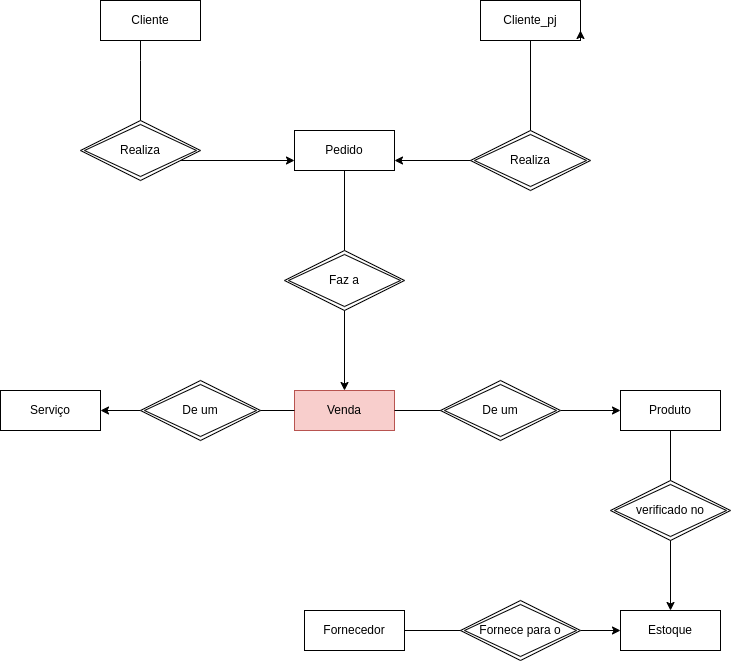

The diagram above was exported from draw.io. Its source (the exported page's mxGraphModel, read from the mxfile embedded in the PNG):
<mxGraphModel dx="942" dy="706" grid="1" gridSize="10" guides="1" tooltips="1" connect="1" arrows="1" fold="1" page="1" pageScale="1" pageWidth="827" pageHeight="1169" math="0" shadow="0">
  <root>
    <mxCell id="0" />
    <mxCell id="1" parent="0" />
    <mxCell id="o7ER6DBBhqOx2T6I-HBV-50" style="edgeStyle=orthogonalEdgeStyle;rounded=0;orthogonalLoop=1;jettySize=auto;html=1;" edge="1" parent="1" source="o7ER6DBBhqOx2T6I-HBV-1" target="o7ER6DBBhqOx2T6I-HBV-3">
      <mxGeometry relative="1" as="geometry" />
    </mxCell>
    <mxCell id="o7ER6DBBhqOx2T6I-HBV-1" value="Produto" style="whiteSpace=wrap;html=1;align=center;" vertex="1" parent="1">
      <mxGeometry x="640" y="550" width="100" height="40" as="geometry" />
    </mxCell>
    <mxCell id="o7ER6DBBhqOx2T6I-HBV-2" value="Serviço" style="whiteSpace=wrap;html=1;align=center;" vertex="1" parent="1">
      <mxGeometry x="20" y="550" width="100" height="40" as="geometry" />
    </mxCell>
    <mxCell id="o7ER6DBBhqOx2T6I-HBV-3" value="Estoque" style="whiteSpace=wrap;html=1;align=center;" vertex="1" parent="1">
      <mxGeometry x="640" y="770" width="100" height="40" as="geometry" />
    </mxCell>
    <mxCell id="o7ER6DBBhqOx2T6I-HBV-28" style="edgeStyle=orthogonalEdgeStyle;rounded=0;orthogonalLoop=1;jettySize=auto;html=1;entryX=0;entryY=0.75;entryDx=0;entryDy=0;startArrow=none;" edge="1" parent="1" source="o7ER6DBBhqOx2T6I-HBV-38" target="o7ER6DBBhqOx2T6I-HBV-4">
      <mxGeometry relative="1" as="geometry">
        <Array as="points">
          <mxPoint x="160" y="320" />
        </Array>
      </mxGeometry>
    </mxCell>
    <mxCell id="o7ER6DBBhqOx2T6I-HBV-5" value="Cliente" style="whiteSpace=wrap;html=1;align=center;" vertex="1" parent="1">
      <mxGeometry x="120" y="160" width="100" height="40" as="geometry" />
    </mxCell>
    <mxCell id="o7ER6DBBhqOx2T6I-HBV-37" style="edgeStyle=orthogonalEdgeStyle;rounded=0;orthogonalLoop=1;jettySize=auto;html=1;startArrow=none;" edge="1" parent="1" source="o7ER6DBBhqOx2T6I-HBV-51" target="o7ER6DBBhqOx2T6I-HBV-3">
      <mxGeometry relative="1" as="geometry">
        <mxPoint x="370" y="740" as="targetPoint" />
      </mxGeometry>
    </mxCell>
    <mxCell id="o7ER6DBBhqOx2T6I-HBV-6" value="Fornecedor" style="whiteSpace=wrap;html=1;align=center;" vertex="1" parent="1">
      <mxGeometry x="324" y="770" width="100" height="40" as="geometry" />
    </mxCell>
    <mxCell id="o7ER6DBBhqOx2T6I-HBV-32" style="edgeStyle=orthogonalEdgeStyle;rounded=0;orthogonalLoop=1;jettySize=auto;html=1;startArrow=none;" edge="1" parent="1" source="o7ER6DBBhqOx2T6I-HBV-44" target="o7ER6DBBhqOx2T6I-HBV-2">
      <mxGeometry relative="1" as="geometry">
        <mxPoint x="240" y="570" as="targetPoint" />
      </mxGeometry>
    </mxCell>
    <mxCell id="o7ER6DBBhqOx2T6I-HBV-33" style="edgeStyle=orthogonalEdgeStyle;rounded=0;orthogonalLoop=1;jettySize=auto;html=1;startArrow=none;" edge="1" parent="1" source="o7ER6DBBhqOx2T6I-HBV-46" target="o7ER6DBBhqOx2T6I-HBV-1">
      <mxGeometry relative="1" as="geometry">
        <mxPoint x="470" y="570" as="targetPoint" />
      </mxGeometry>
    </mxCell>
    <mxCell id="o7ER6DBBhqOx2T6I-HBV-7" value="Venda" style="whiteSpace=wrap;html=1;align=center;fillColor=#f8cecc;strokeColor=#b85450;" vertex="1" parent="1">
      <mxGeometry x="314" y="550" width="100" height="40" as="geometry" />
    </mxCell>
    <mxCell id="o7ER6DBBhqOx2T6I-HBV-29" style="edgeStyle=orthogonalEdgeStyle;rounded=0;orthogonalLoop=1;jettySize=auto;html=1;entryX=1;entryY=0.75;entryDx=0;entryDy=0;" edge="1" parent="1" source="o7ER6DBBhqOx2T6I-HBV-8" target="o7ER6DBBhqOx2T6I-HBV-4">
      <mxGeometry relative="1" as="geometry">
        <Array as="points">
          <mxPoint x="550" y="320" />
        </Array>
      </mxGeometry>
    </mxCell>
    <mxCell id="o7ER6DBBhqOx2T6I-HBV-8" value="Cliente_pj" style="whiteSpace=wrap;html=1;align=center;" vertex="1" parent="1">
      <mxGeometry x="500" y="160" width="100" height="40" as="geometry" />
    </mxCell>
    <mxCell id="o7ER6DBBhqOx2T6I-HBV-31" style="edgeStyle=orthogonalEdgeStyle;rounded=0;orthogonalLoop=1;jettySize=auto;html=1;" edge="1" parent="1" source="o7ER6DBBhqOx2T6I-HBV-4" target="o7ER6DBBhqOx2T6I-HBV-7">
      <mxGeometry relative="1" as="geometry" />
    </mxCell>
    <mxCell id="o7ER6DBBhqOx2T6I-HBV-4" value="Pedido" style="whiteSpace=wrap;html=1;align=center;" vertex="1" parent="1">
      <mxGeometry x="314" y="290" width="100" height="40" as="geometry" />
    </mxCell>
    <mxCell id="o7ER6DBBhqOx2T6I-HBV-30" style="edgeStyle=orthogonalEdgeStyle;rounded=0;orthogonalLoop=1;jettySize=auto;html=1;exitX=0.75;exitY=1;exitDx=0;exitDy=0;entryX=1;entryY=0.75;entryDx=0;entryDy=0;" edge="1" parent="1" source="o7ER6DBBhqOx2T6I-HBV-8" target="o7ER6DBBhqOx2T6I-HBV-8">
      <mxGeometry relative="1" as="geometry" />
    </mxCell>
    <mxCell id="o7ER6DBBhqOx2T6I-HBV-38" value="Realiza" style="shape=rhombus;double=1;perimeter=rhombusPerimeter;whiteSpace=wrap;html=1;align=center;" vertex="1" parent="1">
      <mxGeometry x="100" y="280" width="120" height="60" as="geometry" />
    </mxCell>
    <mxCell id="o7ER6DBBhqOx2T6I-HBV-39" value="" style="edgeStyle=orthogonalEdgeStyle;rounded=0;orthogonalLoop=1;jettySize=auto;html=1;endArrow=none;" edge="1" parent="1" source="o7ER6DBBhqOx2T6I-HBV-5" target="o7ER6DBBhqOx2T6I-HBV-38">
      <mxGeometry relative="1" as="geometry">
        <mxPoint x="160" y="200" as="sourcePoint" />
        <mxPoint x="160" y="250" as="targetPoint" />
        <Array as="points">
          <mxPoint x="160" y="220" />
          <mxPoint x="160" y="220" />
        </Array>
      </mxGeometry>
    </mxCell>
    <mxCell id="o7ER6DBBhqOx2T6I-HBV-40" value="Realiza" style="shape=rhombus;double=1;perimeter=rhombusPerimeter;whiteSpace=wrap;html=1;align=center;" vertex="1" parent="1">
      <mxGeometry x="490" y="290" width="120" height="60" as="geometry" />
    </mxCell>
    <mxCell id="o7ER6DBBhqOx2T6I-HBV-43" value="Faz a" style="shape=rhombus;double=1;perimeter=rhombusPerimeter;whiteSpace=wrap;html=1;align=center;" vertex="1" parent="1">
      <mxGeometry x="304" y="410" width="120" height="60" as="geometry" />
    </mxCell>
    <mxCell id="o7ER6DBBhqOx2T6I-HBV-44" value="De um" style="shape=rhombus;double=1;perimeter=rhombusPerimeter;whiteSpace=wrap;html=1;align=center;" vertex="1" parent="1">
      <mxGeometry x="160" y="540" width="120" height="60" as="geometry" />
    </mxCell>
    <mxCell id="o7ER6DBBhqOx2T6I-HBV-45" value="" style="edgeStyle=orthogonalEdgeStyle;rounded=0;orthogonalLoop=1;jettySize=auto;html=1;endArrow=none;" edge="1" parent="1" source="o7ER6DBBhqOx2T6I-HBV-7" target="o7ER6DBBhqOx2T6I-HBV-44">
      <mxGeometry relative="1" as="geometry">
        <mxPoint x="120" y="570" as="targetPoint" />
        <mxPoint x="314" y="570" as="sourcePoint" />
      </mxGeometry>
    </mxCell>
    <mxCell id="o7ER6DBBhqOx2T6I-HBV-46" value="De um" style="shape=rhombus;double=1;perimeter=rhombusPerimeter;whiteSpace=wrap;html=1;align=center;" vertex="1" parent="1">
      <mxGeometry x="460" y="540" width="120" height="60" as="geometry" />
    </mxCell>
    <mxCell id="o7ER6DBBhqOx2T6I-HBV-47" value="" style="edgeStyle=orthogonalEdgeStyle;rounded=0;orthogonalLoop=1;jettySize=auto;html=1;endArrow=none;" edge="1" parent="1" source="o7ER6DBBhqOx2T6I-HBV-7" target="o7ER6DBBhqOx2T6I-HBV-46">
      <mxGeometry relative="1" as="geometry">
        <mxPoint x="580" y="570" as="targetPoint" />
        <mxPoint x="414" y="570" as="sourcePoint" />
      </mxGeometry>
    </mxCell>
    <mxCell id="o7ER6DBBhqOx2T6I-HBV-49" value="verificado no" style="shape=rhombus;double=1;perimeter=rhombusPerimeter;whiteSpace=wrap;html=1;align=center;" vertex="1" parent="1">
      <mxGeometry x="630" y="640" width="120" height="60" as="geometry" />
    </mxCell>
    <mxCell id="o7ER6DBBhqOx2T6I-HBV-51" value="Fornece para o" style="shape=rhombus;double=1;perimeter=rhombusPerimeter;whiteSpace=wrap;html=1;align=center;" vertex="1" parent="1">
      <mxGeometry x="480" y="760" width="120" height="60" as="geometry" />
    </mxCell>
    <mxCell id="o7ER6DBBhqOx2T6I-HBV-52" value="" style="edgeStyle=orthogonalEdgeStyle;rounded=0;orthogonalLoop=1;jettySize=auto;html=1;endArrow=none;" edge="1" parent="1" source="o7ER6DBBhqOx2T6I-HBV-6" target="o7ER6DBBhqOx2T6I-HBV-51">
      <mxGeometry relative="1" as="geometry">
        <mxPoint x="640" y="790" as="targetPoint" />
        <mxPoint x="424" y="790" as="sourcePoint" />
      </mxGeometry>
    </mxCell>
  </root>
</mxGraphModel>